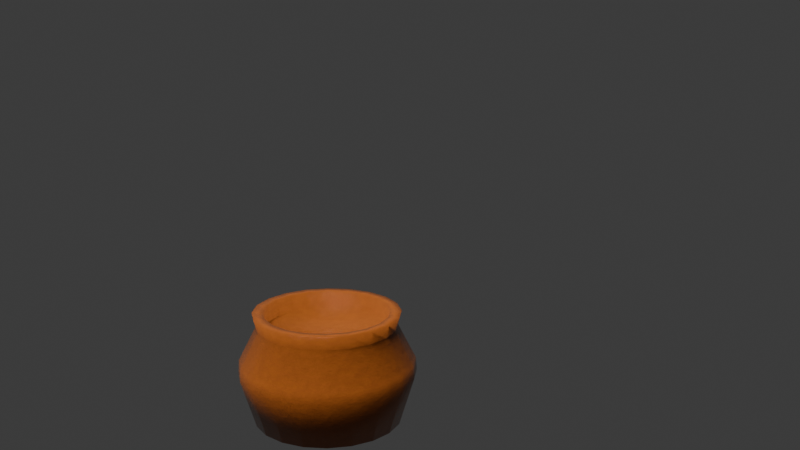 # Source: clay-pot.blend  (saved by Blender 5.2.45; exported with 4.5.12 LTS)
import bpy
from mathutils import Matrix  # noqa: F401  (used for matrix-valued properties, if any)

bpy.ops.wm.read_factory_settings(use_empty=True)
scene = bpy.context.scene
scene.name = 'Scene'

# ---- collections
col_collection = bpy.data.collections.new('Collection'); scene.collection.children.link(col_collection)

# ---- materials (node trees are filled in below, after node groups)
mat_clay_pot = bpy.data.materials.new('Clay Pot')

# ---- material node trees
mat_clay_pot.use_nodes = True; mat_clay_pot.node_tree.nodes.clear()
_N = mat_clay_pot.node_tree.nodes; _L = mat_clay_pot.node_tree.links
n0 = _N.new('ShaderNodeBsdfPrincipled'); n0.name = 'Principled BSDF'; n0.location = (712, 347)
n0.inputs[2].default_value = 0.075
n0.inputs[7].default_value = 0.3977
n0.inputs[10].default_value = 0.005
n0.inputs[14].default_value = (0.1003, 0.0218, 0.0146, 1.0)
n0.inputs[19].default_value = 0.09318
n0.inputs[20].default_value = 1.0
n0.inputs[22].default_value = (0.9782, 1.0, 0.9027, 1.0)
n1 = _N.new('ShaderNodeOutputMaterial'); n1.name = 'Material Output'; n1.location = (1000, 425)
n1.target = 'CYCLES'
n2 = _N.new('ShaderNodeTexNoise'); n2.name = 'Noise Texture'; n2.location = (44, 195)
n2.width = 160
n2.inputs[2].default_value = 10.0
n2.inputs[3].default_value = 15.0
n2.inputs[4].default_value = 0.55
n2.inputs[5].default_value = 3.1
n3 = _N.new('ShaderNodeTexNoise'); n3.name = 'Noise Texture.001'; n3.location = (-100, 558)
n3.width = 160
n3.inputs[2].default_value = 0.3
n3.inputs[3].default_value = 15.0
n3.inputs[4].default_value = 1.0
n4 = _N.new('ShaderNodeMapping'); n4.name = 'Mapping'; n4.location = (-591, 150)
n4.inputs[1].default_value = (0.0, 1.8, 0.0)
n5 = _N.new('ShaderNodeTexCoord'); n5.name = 'Texture Coordinate'; n5.location = (-848, 168)
n6 = _N.new('ShaderNodeTexWave'); n6.name = 'Wave Texture'; n6.location = (-370, 512)
n6.width = 160
n6.bands_direction = 'Z'
n6.inputs[1].default_value = 4.0
n6.inputs[2].default_value = 1.0
n6.inputs[3].default_value = 15.0
n6.inputs[5].default_value = 0.5786
n7 = _N.new('ShaderNodeMix'); n7.name = 'Mix'; n7.location = (163, 535)
n7.data_type = 'RGBA'
n7.inputs[6].default_value = (0.3021, 0.1201, 0.01416, 1.0)
n7.inputs[7].default_value = (0.4363, 0.07758, 0.02247, 1.0)
n8 = _N.new('ShaderNodeMix'); n8.name = 'Mix.002'; n8.location = (499, 544)
n8.data_type = 'RGBA'
n8.blend_type = 'DARKEN'
n8.inputs[7].default_value = (0.09394, 0.01987, 0.007109, 1.0)
n9 = _N.new('ShaderNodeHueSaturation'); n9.name = 'Hue/Saturation/Value'; n9.location = (291, 238)
n9.width = 160
n9.inputs[1].default_value = 5.96e-08
n9.inputs[2].default_value = 0.4
n10 = _N.new('ShaderNodeBump'); n10.name = 'Bump'; n10.location = (121, 772)
n10.inputs[0].default_value = 0.1142
n10.inputs[1].default_value = 1.0
n11 = _N.new('ShaderNodeBump'); n11.name = 'Bump.001'; n11.location = (359, 776)
n11.inputs[0].default_value = 0.1042
n11.inputs[1].default_value = 1.0
_L.new(n4.outputs[0], n2.inputs[0])
_L.new(n5.outputs[3], n4.inputs[0])
_L.new(n4.outputs[0], n6.inputs[0])
_L.new(n6.outputs[1], n3.inputs[0])
_L.new(n3.outputs[0], n7.inputs[0])
_L.new(n7.outputs[2], n8.inputs[6])
_L.new(n9.outputs[0], n8.inputs[0])
_L.new(n2.outputs[0], n9.inputs[4])
_L.new(n8.outputs[2], n0.inputs[0])
_L.new(n0.outputs[0], n1.inputs[0])
_L.new(n11.outputs[0], n0.inputs[5])
_L.new(n3.outputs[0], n10.inputs[3])
_L.new(n10.outputs[0], n11.inputs[4])
_L.new(n2.outputs[0], n11.inputs[3])
n1.is_active_output = True

# ---- world
world_world = bpy.data.worlds.new('World'); scene.world = world_world
world_world.use_nodes = True; world_world.node_tree.nodes.clear()
_N = world_world.node_tree.nodes; _L = world_world.node_tree.links
n0 = _N.new('ShaderNodeOutputWorld'); n0.name = 'World Output'; n0.location = (300, 300)
n1 = _N.new('ShaderNodeBackground'); n1.name = 'Background'; n1.location = (10, 300)
n1.inputs[0].default_value = (0.05222, 0.05222, 0.05222, 1.0)
_L.new(n1.outputs[0], n0.inputs[0])
n0.is_active_output = True
world_world.color = (0.05088, 0.05088, 0.05088)
world_world.use_sun_shadow = False
world_world.sun_shadow_jitter_overblur = 0.0

# ---- cameras
cam_camera = bpy.data.cameras.new('Camera')

# ---- lights
light_sun = bpy.data.lights.new('Sun', 'SUN')
light_sun.transmission_factor = 0.0
light_sun.exposure = 0.4979
light_sun.angle = 0.4298
light_sun.energy = 3.5
light_sun.shadow_soft_size = 0.125
light_area = bpy.data.lights.new('Area', 'AREA')
light_area.size = 1.0
light_area.size_y = 1.0

# ---- meshes
me_cylinder_004 = bpy.data.meshes.new('Cylinder.004')
me_cylinder_004.from_pydata([(0.4241, 0.9056, -0.8925), (0.3596, 0.7679, 0.6075), (0.6832, 0.7303, -0.8925), (0.5793, 0.6192, 0.6075), (0.8754, 0.4834, -0.8925), (0.7423, 0.4099, 0.6075), (0.9819, 0.1892, -0.8925), (0.8326, 0.1605, 0.6075), (0.9923, -0.1235, -0.8925), (0.8414, -0.1047, 0.6075), (0.9056, -0.4241, -0.8925), (0.7679, -0.3596, 0.6075), (0.7303, -0.6832, -0.8925), (0.6192, -0.5793, 0.6075), (0.4834, -0.8754, -0.8925), (0.4099, -0.7423, 0.6075), (0.1892, -0.9819, -0.8925), (0.1605, -0.8326, 0.6075), (-0.1235, -0.9923, -0.8925), (-0.1047, -0.8414, 0.6075), (-0.4241, -0.9056, -0.8925), (-0.3596, -0.7679, 0.6075), (-0.6832, -0.7303, -0.8925), (-0.5793, -0.6192, 0.6075), (-0.8754, -0.4834, -0.8925), (-0.7423, -0.4099, 0.6075), (-0.9819, -0.1892, -0.8925), (-0.8326, -0.1605, 0.6075), (-0.9923, 0.1235, -0.8925), (-0.8414, 0.1047, 0.6075), (-0.9056, 0.4241, -0.8925), (-0.7679, 0.3596, 0.6075), (-0.7303, 0.6832, -0.8925), (-0.6192, 0.5793, 0.6075), (-0.4834, 0.8754, -0.8925), (-0.4099, 0.7423, 0.6075), (-0.1892, 0.9819, -0.8925), (-0.1605, 0.8326, 0.6075), (0.1235, 0.9923, -0.8925), (0.1047, 0.8414, 0.6075), (0.402, 0.8586, 0.42), (0.6477, 0.6923, 0.42), (0.8299, 0.4583, 0.42), (0.9309, 0.1794, 0.42), (0.9408, -0.1171, 0.42), (0.8586, -0.402, 0.42), (0.6923, -0.6477, 0.42), (0.4583, -0.8299, 0.42), (0.1794, -0.9309, 0.42), (-0.1171, -0.9408, 0.42), (-0.402, -0.8586, 0.42), (-0.6477, -0.6923, 0.42), (-0.8299, -0.4583, 0.42), (-0.9309, -0.1794, 0.42), (-0.9408, 0.1171, 0.42), (-0.8586, 0.402, 0.42), (-0.6923, 0.6477, 0.42), (-0.4583, 0.8299, 0.42), (-0.1794, 0.9309, 0.42), (0.1171, 0.9408, 0.42), (0.5042, 1.077, -0.0605), (0.5103, 1.09, -0.2301), (0.8221, 0.8787, -0.2301), (0.8123, 0.8683, -0.0605), (1.053, 0.5817, -0.2301), (1.041, 0.5748, -0.0605), (1.182, 0.2277, -0.2301), (1.168, 0.225, -0.0605), (1.194, -0.1486, -0.2301), (1.18, -0.1468, -0.0605), (1.09, -0.5103, -0.2301), (1.077, -0.5042, -0.0605), (0.8787, -0.8221, -0.2301), (0.8683, -0.8123, -0.0605), (0.5817, -1.053, -0.2301), (0.5748, -1.041, -0.0605), (0.2277, -1.182, -0.2301), (0.225, -1.168, -0.0605), (-0.1486, -1.194, -0.2301), (-0.1468, -1.18, -0.0605), (-0.5103, -1.09, -0.2301), (-0.5042, -1.077, -0.0605), (-0.8221, -0.8787, -0.2301), (-0.8123, -0.8683, -0.0605), (-1.053, -0.5817, -0.2301), (-1.041, -0.5748, -0.0605), (-1.182, -0.2277, -0.2301), (-1.168, -0.225, -0.0605), (-1.194, 0.1486, -0.2301), (-1.18, 0.1468, -0.0605), (-1.09, 0.5103, -0.2301), (-1.077, 0.5042, -0.0605), (-0.8787, 0.8221, -0.2301), (-0.8683, 0.8123, -0.0605), (-0.5817, 1.053, -0.2301), (-0.5748, 1.041, -0.0605), (-0.2277, 1.182, -0.2301), (-0.225, 1.168, -0.0605), (0.1486, 1.194, -0.2301), (0.1468, 1.18, -0.0605), (0.6832, 0.7303, 0.6075), (0.4241, 0.9056, 0.6075), (0.8754, 0.4834, 0.6075), (0.9819, 0.1892, 0.6075), (0.9923, -0.1235, 0.6075), (0.9056, -0.4241, 0.6075), (0.7303, -0.6832, 0.6075), (0.4834, -0.8754, 0.6075), (0.1892, -0.9819, 0.6075), (-0.1235, -0.9923, 0.6075), (-0.4241, -0.9056, 0.6075), (-0.6832, -0.7303, 0.6075), (-0.8754, -0.4834, 0.6075), (-0.9819, -0.1892, 0.6075), (-0.9923, 0.1235, 0.6075), (-0.9056, 0.4241, 0.6075), (-0.7303, 0.6832, 0.6075), (-0.4834, 0.8754, 0.6075), (-0.1892, 0.9819, 0.6075), (0.1235, 0.9923, 0.6075), (0.5793, 0.6192, 0.3785), (0.3596, 0.7679, 0.3785), (0.7423, 0.4099, 0.3785), (0.8326, 0.1605, 0.3785), (0.8414, -0.1047, 0.3785), (0.7679, -0.3596, 0.3785), (0.6192, -0.5793, 0.3785), (0.4099, -0.7423, 0.3785), (0.1605, -0.8326, 0.3785), (-0.1047, -0.8414, 0.3785), (-0.3596, -0.7679, 0.3785), (-0.5793, -0.6192, 0.3785), (-0.7423, -0.4099, 0.3785), (-0.8326, -0.1605, 0.3785), (-0.8414, 0.1047, 0.3785), (-0.7679, 0.3596, 0.3785), (-0.6192, 0.5793, 0.3785), (-0.4099, 0.7423, 0.3785), (-0.1605, 0.8326, 0.3785), (0.1047, 0.8414, 0.3785)], [], [(40, 101, 100, 41), (41, 100, 102, 42), (42, 102, 103, 43), (43, 103, 104, 44), (44, 104, 105, 45), (45, 105, 106, 46), (46, 106, 107, 47), (47, 107, 108, 48), (48, 108, 109, 49), (49, 109, 110, 50), (50, 110, 111, 51), (51, 111, 112, 52), (52, 112, 113, 53), (53, 113, 114, 54), (54, 114, 115, 55), (55, 115, 116, 56), (56, 116, 117, 57), (57, 117, 118, 58), (17, 15, 127, 128), (58, 118, 119, 59), (59, 119, 101, 40), (0, 2, 4, 6, 8, 10, 12, 14, 16, 18, 20, 22, 24, 26, 28, 30, 32, 34, 36, 38), (99, 60, 61, 98), (97, 99, 98, 96), (95, 97, 96, 94), (93, 95, 94, 92), (91, 93, 92, 90), (89, 91, 90, 88), (87, 89, 88, 86), (85, 87, 86, 84), (83, 85, 84, 82), (81, 83, 82, 80), (79, 81, 80, 78), (77, 79, 78, 76), (75, 77, 76, 74), (73, 75, 74, 72), (71, 73, 72, 70), (69, 71, 70, 68), (67, 69, 68, 66), (65, 67, 66, 64), (63, 65, 64, 62), (60, 63, 62, 61), (0, 61, 62, 2), (60, 40, 41, 63), (38, 98, 61, 0), (99, 59, 40, 60), (63, 41, 42, 65), (2, 62, 64, 4), (65, 42, 43, 67), (4, 64, 66, 6), (67, 43, 44, 69), (6, 66, 68, 8), (69, 44, 45, 71), (8, 68, 70, 10), (71, 45, 46, 73), (10, 70, 72, 12), (73, 46, 47, 75), (12, 72, 74, 14), (75, 47, 48, 77), (14, 74, 76, 16), (77, 48, 49, 79), (16, 76, 78, 18), (79, 49, 50, 81), (18, 78, 80, 20), (81, 50, 51, 83), (20, 80, 82, 22), (83, 51, 52, 85), (22, 82, 84, 24), (85, 52, 53, 87), (24, 84, 86, 26), (87, 53, 54, 89), (26, 86, 88, 28), (89, 54, 55, 91), (28, 88, 90, 30), (91, 55, 56, 93), (30, 90, 92, 32), (93, 56, 57, 95), (32, 92, 94, 34), (95, 57, 58, 97), (34, 94, 96, 36), (97, 58, 59, 99), (36, 96, 98, 38), (1, 3, 100, 101), (3, 5, 102, 100), (5, 7, 103, 102), (7, 9, 104, 103), (9, 11, 105, 104), (11, 13, 106, 105), (13, 15, 107, 106), (15, 17, 108, 107), (17, 19, 109, 108), (19, 21, 110, 109), (21, 23, 111, 110), (23, 25, 112, 111), (25, 27, 113, 112), (27, 29, 114, 113), (29, 31, 115, 114), (31, 33, 116, 115), (33, 35, 117, 116), (35, 37, 118, 117), (37, 39, 119, 118), (39, 1, 101, 119), (120, 121, 139, 138, 137, 136, 135, 134, 133, 132, 131, 130, 129, 128, 127, 126, 125, 124, 123, 122), (3, 1, 121, 120), (33, 31, 135, 136), (19, 17, 128, 129), (5, 3, 120, 122), (35, 33, 136, 137), (21, 19, 129, 130), (7, 5, 122, 123), (37, 35, 137, 138), (23, 21, 130, 131), (9, 7, 123, 124), (39, 37, 138, 139), (25, 23, 131, 132), (11, 9, 124, 125), (1, 39, 139, 121), (27, 25, 132, 133), (13, 11, 125, 126), (29, 27, 133, 134), (15, 13, 126, 127), (31, 29, 134, 135)])
me_cylinder_004.polygons.foreach_set('use_smooth', [True] * 122)
_uv = me_cylinder_004.uv_layers.new(name='UVMap')
_uv.uv.foreach_set('vector', [1.001, 0.9375, 1.0, 1.0, 0.95, 1.0, 0.95, 0.9375, 0.95, 0.9375, 0.95, 1.0, 0.9, 1.0, 0.9, 0.9375, 0.9, 0.9375, 0.9, 1.0, 0.85, 1.0, 0.85, 0.9375, 0.85, 0.9375, 0.85, 1.0, 0.8, 1.0, 0.8, 0.9375, 0.8, 0.9375, 0.8, 1.0, 0.75, 1.0, 0.75, 0.9375, 0.75, 0.9375, 0.75, 1.0, 0.7, 1.0, 0.7, 0.9375, 0.7, 0.9375, 0.7, 1.0, 0.65, 1.0, 0.65, 0.9375, 0.65, 0.9375, 0.65, 1.0, 0.6, 1.0, 0.6, 0.9375, 0.6, 0.9375, 0.6, 1.0, 0.55, 1.0, 0.55, 0.9375, 0.55, 0.9375, 0.55, 1.0, 0.5, 1.0, 0.5, 0.9375, 0.5, 0.9375, 0.5, 1.0, 0.45, 1.0, 0.45, 0.9375, 0.45, 0.9375, 0.45, 1.0, 0.4, 1.0, 0.4, 0.9375, 0.4, 0.9375, 0.4, 1.0, 0.35, 1.0, 0.35, 0.9375, 0.35, 0.9375, 0.35, 1.0, 0.3, 1.0, 0.3, 0.9375, 0.3, 0.9375, 0.3, 1.0, 0.25, 1.0, 0.25, 0.9375, 0.25, 0.9375, 0.25, 1.0, 0.2, 1.0, 0.2, 0.9375, 0.2, 0.9375, 0.2, 1.0, 0.15, 1.0, 0.15, 0.9375, 0.15, 0.9375, 0.15, 1.0, 0.1, 1.0, 0.1, 0.9375, 0.3696, 0.08536, 0.4146, 0.1304, 0.4146, 0.1304, 0.3696, 0.08536, 0.1, 0.9375, 0.1, 1.0, 0.05, 1.0, 0.05, 0.9375, 0.05, 0.9375, 0.05, 1.0, -1.565e-07, 1.0, -0.001439, 0.9375, 0.75, 0.49, 0.8242, 0.4783, 0.8911, 0.4442, 0.9442, 0.3911, 0.9783, 0.3242, 0.99, 0.25, 0.9783, 0.1758, 0.9442, 0.1089, 0.8911, 0.05584, 0.8242, 0.02175, 0.75, 0.01, 0.6758, 0.02175, 0.6089, 0.05584, 0.5558, 0.1089, 0.5217, 0.1758, 0.51, 0.25, 0.5217, 0.3242, 0.5558, 0.3911, 0.6089, 0.4442, 0.6758, 0.4783, 0.05, 0.7773, -0.005125, 0.7773, -0.005082, 0.7208, 0.05, 0.7208, 0.1, 0.7773, 0.05, 0.7773, 0.05, 0.7208, 0.1, 0.7208, 0.15, 0.7773, 0.1, 0.7773, 0.1, 0.7208, 0.15, 0.7208, 0.2, 0.7773, 0.15, 0.7773, 0.15, 0.7208, 0.2, 0.7208, 0.25, 0.7773, 0.2, 0.7773, 0.2, 0.7208, 0.25, 0.7208, 0.3, 0.7773, 0.25, 0.7773, 0.25, 0.7208, 0.3, 0.7208, 0.35, 0.7773, 0.3, 0.7773, 0.3, 0.7208, 0.35, 0.7208, 0.4, 0.7773, 0.35, 0.7773, 0.35, 0.7208, 0.4, 0.7208, 0.45, 0.7773, 0.4, 0.7773, 0.4, 0.7208, 0.45, 0.7208, 0.5, 0.7773, 0.45, 0.7773, 0.45, 0.7208, 0.5, 0.7208, 0.55, 0.7773, 0.5, 0.7773, 0.5, 0.7208, 0.55, 0.7208, 0.6, 0.7773, 0.55, 0.7773, 0.55, 0.7208, 0.6, 0.7208, 0.65, 0.7773, 0.6, 0.7773, 0.6, 0.7208, 0.65, 0.7208, 0.7, 0.7773, 0.65, 0.7773, 0.65, 0.7208, 0.7, 0.7208, 0.75, 0.7773, 0.7, 0.7773, 0.7, 0.7208, 0.75, 0.7208, 0.8, 0.7773, 0.75, 0.7773, 0.75, 0.7208, 0.8, 0.7208, 0.85, 0.7773, 0.8, 0.7773, 0.8, 0.7208, 0.85, 0.7208, 0.9, 0.7773, 0.85, 0.7773, 0.85, 0.7208, 0.9, 0.7208, 0.95, 0.7773, 0.9, 0.7773, 0.9, 0.7208, 0.95, 0.7208, 1.005, 0.7773, 0.95, 0.7773, 0.95, 0.7208, 1.005, 0.7208, 1.0, 0.5, 1.005, 0.7208, 0.95, 0.7208, 0.95, 0.5, 1.005, 0.7773, 1.001, 0.9375, 0.95, 0.9375, 0.95, 0.7773, 0.05, 0.5, 0.05, 0.7208, -0.005082, 0.7208, -1.565e-07, 0.5, 0.05, 0.7773, 0.05, 0.9375, -0.001439, 0.9375, -0.005125, 0.7773, 0.95, 0.7773, 0.95, 0.9375, 0.9, 0.9375, 0.9, 0.7773, 0.95, 0.5, 0.95, 0.7208, 0.9, 0.7208, 0.9, 0.5, 0.9, 0.7773, 0.9, 0.9375, 0.85, 0.9375, 0.85, 0.7773, 0.9, 0.5, 0.9, 0.7208, 0.85, 0.7208, 0.85, 0.5, 0.85, 0.7773, 0.85, 0.9375, 0.8, 0.9375, 0.8, 0.7773, 0.85, 0.5, 0.85, 0.7208, 0.8, 0.7208, 0.8, 0.5, 0.8, 0.7773, 0.8, 0.9375, 0.75, 0.9375, 0.75, 0.7773, 0.8, 0.5, 0.8, 0.7208, 0.75, 0.7208, 0.75, 0.5, 0.75, 0.7773, 0.75, 0.9375, 0.7, 0.9375, 0.7, 0.7773, 0.75, 0.5, 0.75, 0.7208, 0.7, 0.7208, 0.7, 0.5, 0.7, 0.7773, 0.7, 0.9375, 0.65, 0.9375, 0.65, 0.7773, 0.7, 0.5, 0.7, 0.7208, 0.65, 0.7208, 0.65, 0.5, 0.65, 0.7773, 0.65, 0.9375, 0.6, 0.9375, 0.6, 0.7773, 0.65, 0.5, 0.65, 0.7208, 0.6, 0.7208, 0.6, 0.5, 0.6, 0.7773, 0.6, 0.9375, 0.55, 0.9375, 0.55, 0.7773, 0.6, 0.5, 0.6, 0.7208, 0.55, 0.7208, 0.55, 0.5, 0.55, 0.7773, 0.55, 0.9375, 0.5, 0.9375, 0.5, 0.7773, 0.55, 0.5, 0.55, 0.7208, 0.5, 0.7208, 0.5, 0.5, 0.5, 0.7773, 0.5, 0.9375, 0.45, 0.9375, 0.45, 0.7773, 0.5, 0.5, 0.5, 0.7208, 0.45, 0.7208, 0.45, 0.5, 0.45, 0.7773, 0.45, 0.9375, 0.4, 0.9375, 0.4, 0.7773, 0.45, 0.5, 0.45, 0.7208, 0.4, 0.7208, 0.4, 0.5, 0.4, 0.7773, 0.4, 0.9375, 0.35, 0.9375, 0.35, 0.7773, 0.4, 0.5, 0.4, 0.7208, 0.35, 0.7208, 0.35, 0.5, 0.35, 0.7773, 0.35, 0.9375, 0.3, 0.9375, 0.3, 0.7773, 0.35, 0.5, 0.35, 0.7208, 0.3, 0.7208, 0.3, 0.5, 0.3, 0.7773, 0.3, 0.9375, 0.25, 0.9375, 0.25, 0.7773, 0.3, 0.5, 0.3, 0.7208, 0.25, 0.7208, 0.25, 0.5, 0.25, 0.7773, 0.25, 0.9375, 0.2, 0.9375, 0.2, 0.7773, 0.25, 0.5, 0.25, 0.7208, 0.2, 0.7208, 0.2, 0.5, 0.2, 0.7773, 0.2, 0.9375, 0.15, 0.9375, 0.15, 0.7773, 0.2, 0.5, 0.2, 0.7208, 0.15, 0.7208, 0.15, 0.5, 0.15, 0.7773, 0.15, 0.9375, 0.1, 0.9375, 0.1, 0.7773, 0.15, 0.5, 0.15, 0.7208, 0.1, 0.7208, 0.1, 0.5, 0.1, 0.7773, 0.1, 0.9375, 0.05, 0.9375, 0.05, 0.7773, 0.1, 0.5, 0.1, 0.7208, 0.05, 0.7208, 0.05, 0.5, 0.25, 0.4535, 0.3129, 0.4435, 0.3242, 0.4783, 0.25, 0.49, 0.3129, 0.4435, 0.3696, 0.4146, 0.3911, 0.4442, 0.3242, 0.4783, 0.3696, 0.4146, 0.4146, 0.3696, 0.4442, 0.3911, 0.3911, 0.4442, 0.4146, 0.3696, 0.4435, 0.3129, 0.4783, 0.3242, 0.4442, 0.3911, 0.4435, 0.3129, 0.4535, 0.25, 0.49, 0.25, 0.4783, 0.3242, 0.4535, 0.25, 0.4435, 0.1871, 0.4783, 0.1758, 0.49, 0.25, 0.4435, 0.1871, 0.4146, 0.1304, 0.4442, 0.1089, 0.4783, 0.1758, 0.4146, 0.1304, 0.3696, 0.08536, 0.3911, 0.05584, 0.4442, 0.1089, 0.3696, 0.08536, 0.3129, 0.05646, 0.3242, 0.02175, 0.3911, 0.05584, 0.3129, 0.05646, 0.25, 0.0465, 0.25, 0.01, 0.3242, 0.02175, 0.25, 0.0465, 0.1871, 0.05646, 0.1758, 0.02175, 0.25, 0.01, 0.1871, 0.05646, 0.1304, 0.08536, 0.1089, 0.05584, 0.1758, 0.02175, 0.1304, 0.08536, 0.08536, 0.1304, 0.05584, 0.1089, 0.1089, 0.05584, 0.08536, 0.1304, 0.05646, 0.1871, 0.02175, 0.1758, 0.05584, 0.1089, 0.05646, 0.1871, 0.0465, 0.25, 0.01, 0.25, 0.02175, 0.1758, 0.0465, 0.25, 0.05646, 0.3129, 0.02175, 0.3242, 0.01, 0.25, 0.05646, 0.3129, 0.08536, 0.3696, 0.05584, 0.3911, 0.02175, 0.3242, 0.08536, 0.3696, 0.1304, 0.4146, 0.1089, 0.4442, 0.05584, 0.3911, 0.1304, 0.4146, 0.1871, 0.4435, 0.1758, 0.4783, 0.1089, 0.4442, 0.1871, 0.4435, 0.25, 0.4535, 0.25, 0.49, 0.1758, 0.4783, 0.3129, 0.4435, 0.25, 0.4535, 0.1871, 0.4435, 0.1304, 0.4146, 0.08536, 0.3696, 0.05646, 0.3129, 0.0465, 0.25, 0.05646, 0.1871, 0.08536, 0.1304, 0.1304, 0.08536, 0.1871, 0.05646, 0.25, 0.0465, 0.3129, 0.05646, 0.3696, 0.08536, 0.4146, 0.1304, 0.4435, 0.1871, 0.4535, 0.25, 0.4435, 0.3129, 0.4146, 0.3696, 0.3696, 0.4146, 0.3129, 0.4435, 0.25, 0.4535, 0.25, 0.4535, 0.3129, 0.4435, 0.05646, 0.3129, 0.0465, 0.25, 0.0465, 0.25, 0.05646, 0.3129, 0.3129, 0.05646, 0.3696, 0.08536, 0.3696, 0.08536, 0.3129, 0.05646, 0.3696, 0.4146, 0.3129, 0.4435, 0.3129, 0.4435, 0.3696, 0.4146, 0.08536, 0.3696, 0.05646, 0.3129, 0.05646, 0.3129, 0.08536, 0.3696, 0.25, 0.0465, 0.3129, 0.05646, 0.3129, 0.05646, 0.25, 0.0465, 0.4146, 0.3696, 0.3696, 0.4146, 0.3696, 0.4146, 0.4146, 0.3696, 0.1304, 0.4146, 0.08536, 0.3696, 0.08536, 0.3696, 0.1304, 0.4146, 0.1871, 0.05646, 0.25, 0.0465, 0.25, 0.0465, 0.1871, 0.05646, 0.4435, 0.3129, 0.4146, 0.3696, 0.4146, 0.3696, 0.4435, 0.3129, 0.1871, 0.4435, 0.1304, 0.4146, 0.1304, 0.4146, 0.1871, 0.4435, 0.1304, 0.08536, 0.1871, 0.05646, 0.1871, 0.05646, 0.1304, 0.08536, 0.4535, 0.25, 0.4435, 0.3129, 0.4435, 0.3129, 0.4535, 0.25, 0.25, 0.4535, 0.1871, 0.4435, 0.1871, 0.4435, 0.25, 0.4535, 0.08536, 0.1304, 0.1304, 0.08536, 0.1304, 0.08536, 0.08536, 0.1304, 0.4435, 0.1871, 0.4535, 0.25, 0.4535, 0.25, 0.4435, 0.1871, 0.05646, 0.1871, 0.08536, 0.1304, 0.08536, 0.1304, 0.05646, 0.1871, 0.4146, 0.1304, 0.4435, 0.1871, 0.4435, 0.1871, 0.4146, 0.1304, 0.0465, 0.25, 0.05646, 0.1871, 0.05646, 0.1871, 0.0465, 0.25])
me_cylinder_004.materials.append(mat_clay_pot)
me_cylinder_004.update()

# ---- objects
ob_sun = bpy.data.objects.new('Sun', light_sun)
ob_camera = bpy.data.objects.new('Camera', cam_camera)
ob_area = bpy.data.objects.new('Area', light_area)
ob_pot_001 = bpy.data.objects.new('Pot.001', me_cylinder_004)

# ---- transforms, parenting, visibility, modifiers, constraints
ob_sun.location = (0.0, 0.0, 119.4)
ob_sun.rotation_euler = (0.1857, -0.3861, 0.1411)
ob_camera.location = (-5.233, -13.02, 5.048)
ob_camera.rotation_euler = (1.313, 2.703e-05, -0.4469)
ob_area.location = (0.0, 0.0, -0.4921)
ob_pot_001.location = (-0.05476, 0.03944, -0.447)
ob_pot_001.rotation_euler = (0.0, -0.0, 0.9787)

# ---- collection membership
col_collection.objects.link(ob_sun)
col_collection.objects.link(ob_camera)
col_collection.objects.link(ob_area)
col_collection.objects.link(ob_pot_001)

# ---- scene / render settings (as saved in the file)
scene.camera = ob_camera
scene.frame_start = 1; scene.frame_end = 1; scene.frame_set(1)
scene.render.engine = 'CYCLES'
scene.render.image_settings.color_management = 'OVERRIDE'
scene.render.film_transparent = True
scene.render.bake_bias = 0.0
scene.render.bake_samples = 0
scene.cycles.samples = 1024
scene.cycles.sampling_pattern = 'TABULATED_SOBOL'
scene.cycles.use_light_tree = False
scene.eevee.fast_gi_thickness_far = 0.0
scene.view_settings.look = 'Very High Contrast'
scene.view_settings.view_transform = 'Filmic'
bpy.context.view_layer.update()
